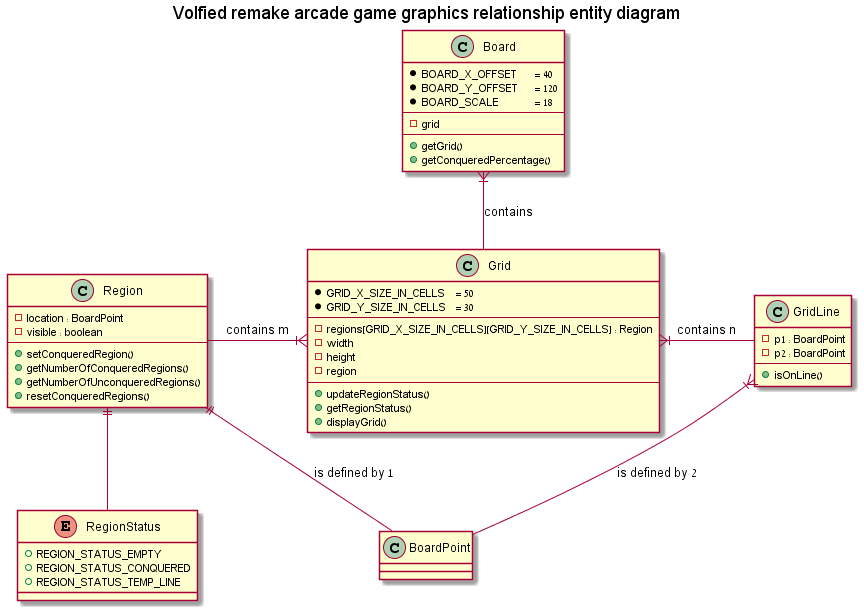

The diagram above was rendered by PlantUML. Its source (embedded in the PNG):
@startuml

title Volfied remake arcade game graphics relationship entity diagram

enum RegionStatus {
	+REGION_STATUS_EMPTY
	+REGION_STATUS_CONQUERED
	+REGION_STATUS_TEMP_LINE
}

class BoardPoint {
}

class Region {
	-location : BoardPoint
	-visible : boolean
	--
	+setConqueredRegion()
	+getNumberOfConqueredRegions()
	+getNumberOfUnconqueredRegions()
	+resetConqueredRegions()
}

Region ||-- RegionStatus
Region ||-down- BoardPoint : is defined by 1

class GridLine {
	-p1 : BoardPoint
	-p2 : BoardPoint
	--
	+isOnLine()
}

GridLine }|-down- BoardPoint : is defined by 2

class Grid {
	* GRID_X_SIZE_IN_CELLS	= 50
	* GRID_Y_SIZE_IN_CELLS 	= 30
	--
	-regions[GRID_X_SIZE_IN_CELLS][GRID_Y_SIZE_IN_CELLS] : Region
	-width
	-height
	-region
	--
	+updateRegionStatus()
	+getRegionStatus()
	+displayGrid()
}


Grid }|-left- Region : contains m
Grid }|-right- GridLine : contains n


class Board {
	* BOARD_X_OFFSET		= 40
	* BOARD_Y_OFFSET 	= 120
	* BOARD_SCALE			= 18
	--
	-grid
	--
	+getGrid()
	+getConqueredPercentage()
}

Board }|-down- Grid : contains

@enduml